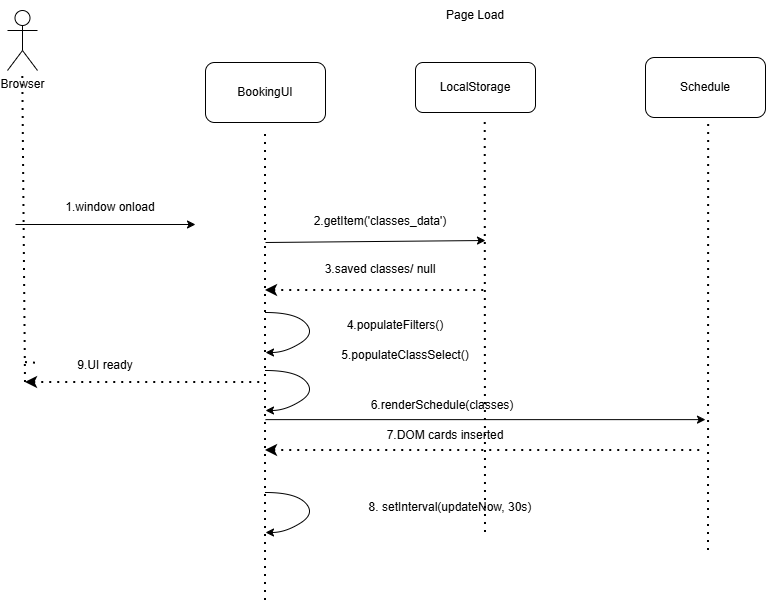

The diagram above was exported from draw.io. Its source (the exported page's mxGraphModel, read from the mxfile embedded in the PNG):
<mxGraphModel dx="958" dy="583" grid="1" gridSize="10" guides="1" tooltips="1" connect="1" arrows="1" fold="1" page="1" pageScale="1" pageWidth="827" pageHeight="1169" math="0" shadow="0">
  <root>
    <mxCell id="0" />
    <mxCell id="1" parent="0" />
    <mxCell id="qJvySv4eTTBfQWu1ID3v-3" parent="1" style="shape=umlActor;verticalLabelPosition=bottom;verticalAlign=top;html=1;outlineConnect=0;" value="Browser" vertex="1">
      <mxGeometry height="60" width="30" x="422" y="130" as="geometry" />
    </mxCell>
    <mxCell id="qJvySv4eTTBfQWu1ID3v-4" edge="1" parent="1" style="endArrow=classic;html=1;rounded=0;strokeColor=default;align=center;verticalAlign=middle;fontFamily=Helvetica;fontSize=11;fontColor=default;labelBackgroundColor=default;" value="">
      <mxGeometry height="50" relative="1" width="50" as="geometry">
        <mxPoint x="430" y="344" as="sourcePoint" />
        <mxPoint x="610" y="344" as="targetPoint" />
      </mxGeometry>
    </mxCell>
    <mxCell id="qJvySv4eTTBfQWu1ID3v-5" edge="1" parent="1" style="endArrow=none;dashed=1;html=1;dashPattern=1 3;strokeWidth=2;rounded=0;" target="qJvySv4eTTBfQWu1ID3v-3" value="">
      <mxGeometry height="50" relative="1" width="50" as="geometry">
        <mxPoint x="440" y="502" as="sourcePoint" />
        <mxPoint x="460" y="302" as="targetPoint" />
      </mxGeometry>
    </mxCell>
    <mxCell id="qJvySv4eTTBfQWu1ID3v-6" parent="1" style="rounded=1;whiteSpace=wrap;html=1;strokeColor=default;align=center;verticalAlign=middle;fontFamily=Helvetica;fontSize=12;fontColor=default;fillColor=default;" value="BookingUI" vertex="1">
      <mxGeometry height="60" width="120" x="620" y="182" as="geometry" />
    </mxCell>
    <mxCell id="qJvySv4eTTBfQWu1ID3v-7" parent="1" style="rounded=1;whiteSpace=wrap;html=1;" value="LocalStorage" vertex="1">
      <mxGeometry height="50" width="120" x="830" y="182" as="geometry" />
    </mxCell>
    <mxCell id="qJvySv4eTTBfQWu1ID3v-8" parent="1" style="text;html=1;whiteSpace=wrap;strokeColor=none;fillColor=none;align=center;verticalAlign=middle;rounded=0;" value="1.window onload" vertex="1">
      <mxGeometry height="30" width="110" x="470" y="312" as="geometry" />
    </mxCell>
    <mxCell id="qJvySv4eTTBfQWu1ID3v-11" edge="1" parent="1" style="endArrow=none;dashed=1;html=1;dashPattern=1 3;strokeWidth=2;rounded=0;entryX=0.75;entryY=1;entryDx=0;entryDy=0;" value="">
      <mxGeometry height="50" relative="1" width="50" as="geometry">
        <mxPoint x="680" y="720" as="sourcePoint" />
        <mxPoint x="680" y="249.9500000000001" as="targetPoint" />
      </mxGeometry>
    </mxCell>
    <mxCell id="qJvySv4eTTBfQWu1ID3v-12" edge="1" parent="1" style="endArrow=none;dashed=1;html=1;dashPattern=1 3;strokeWidth=2;rounded=0;startArrow=classic;startFill=1;" value="">
      <mxGeometry height="50" relative="1" width="50" as="geometry">
        <Array as="points" />
        <mxPoint x="440" y="502" as="sourcePoint" />
        <mxPoint x="680" y="502" as="targetPoint" />
      </mxGeometry>
    </mxCell>
    <mxCell id="qJvySv4eTTBfQWu1ID3v-13" edge="1" parent="1" style="endArrow=none;dashed=1;html=1;dashPattern=1 3;strokeWidth=2;rounded=0;" value="">
      <mxGeometry height="50" relative="1" width="50" as="geometry">
        <Array as="points" />
        <mxPoint x="440" y="482" as="sourcePoint" />
        <mxPoint x="454" y="483.09375" as="targetPoint" />
      </mxGeometry>
    </mxCell>
    <mxCell id="qJvySv4eTTBfQWu1ID3v-15" edge="1" parent="1" style="endArrow=none;dashed=1;html=1;dashPattern=1 3;strokeWidth=2;rounded=0;entryX=0.581;entryY=1.1;entryDx=0;entryDy=0;entryPerimeter=0;" target="qJvySv4eTTBfQWu1ID3v-7" value="">
      <mxGeometry height="50" relative="1" width="50" as="geometry">
        <mxPoint x="900" y="652" as="sourcePoint" />
        <mxPoint x="920" y="402" as="targetPoint" />
      </mxGeometry>
    </mxCell>
    <mxCell id="qJvySv4eTTBfQWu1ID3v-16" parent="1" style="text;html=1;whiteSpace=wrap;strokeColor=none;fillColor=none;align=center;verticalAlign=middle;rounded=0;" value="2.getItem('classes_data')" vertex="1">
      <mxGeometry height="30" width="110" x="740" y="326" as="geometry" />
    </mxCell>
    <mxCell id="qJvySv4eTTBfQWu1ID3v-26" parent="1" style="text;html=1;whiteSpace=wrap;strokeColor=none;fillColor=none;align=center;verticalAlign=middle;rounded=0;" value="9.UI ready" vertex="1">
      <mxGeometry height="30" width="60" x="490" y="470" as="geometry" />
    </mxCell>
    <mxCell id="qJvySv4eTTBfQWu1ID3v-29" edge="1" parent="1" style="endArrow=classic;html=1;rounded=0;" value="">
      <mxGeometry height="50" relative="1" width="50" as="geometry">
        <mxPoint x="680" y="362" as="sourcePoint" />
        <mxPoint x="900" y="360" as="targetPoint" />
      </mxGeometry>
    </mxCell>
    <mxCell id="qJvySv4eTTBfQWu1ID3v-30" edge="1" parent="1" style="endArrow=none;dashed=1;html=1;dashPattern=1 3;strokeWidth=2;rounded=0;startArrow=classic;startFill=1;" value="">
      <mxGeometry height="50" relative="1" width="50" as="geometry">
        <mxPoint x="680" y="410" as="sourcePoint" />
        <mxPoint x="900" y="410" as="targetPoint" />
      </mxGeometry>
    </mxCell>
    <mxCell id="qJvySv4eTTBfQWu1ID3v-32" parent="1" style="text;html=1;whiteSpace=wrap;strokeColor=none;fillColor=none;align=center;verticalAlign=middle;rounded=0;" value="3.saved classes/ null" vertex="1">
      <mxGeometry height="30" width="130" x="730" y="374" as="geometry" />
    </mxCell>
    <mxCell id="qJvySv4eTTBfQWu1ID3v-33" edge="1" parent="1" style="curved=1;endArrow=classic;html=1;rounded=0;" value="">
      <mxGeometry height="50" relative="1" width="50" as="geometry">
        <Array as="points">
          <mxPoint x="710" y="432" />
          <mxPoint x="730" y="453" />
          <mxPoint x="700" y="472" />
        </Array>
        <mxPoint x="680" y="432" as="sourcePoint" />
        <mxPoint x="680" y="472" as="targetPoint" />
      </mxGeometry>
    </mxCell>
    <mxCell id="qJvySv4eTTBfQWu1ID3v-34" edge="1" parent="1" style="curved=1;endArrow=classic;html=1;rounded=0;" value="">
      <mxGeometry height="50" relative="1" width="50" as="geometry">
        <Array as="points">
          <mxPoint x="710" y="490" />
          <mxPoint x="730" y="511" />
          <mxPoint x="700" y="530" />
        </Array>
        <mxPoint x="680" y="490" as="sourcePoint" />
        <mxPoint x="680" y="530" as="targetPoint" />
      </mxGeometry>
    </mxCell>
    <mxCell id="qJvySv4eTTBfQWu1ID3v-35" parent="1" style="text;html=1;whiteSpace=wrap;strokeColor=none;fillColor=none;align=center;verticalAlign=middle;rounded=0;" value="4.populateFilters()" vertex="1">
      <mxGeometry height="30" width="60" x="780" y="430" as="geometry" />
    </mxCell>
    <mxCell id="qJvySv4eTTBfQWu1ID3v-36" parent="1" style="text;html=1;whiteSpace=wrap;strokeColor=none;fillColor=none;align=center;verticalAlign=middle;rounded=0;" value="5.populateClassSelect()" vertex="1">
      <mxGeometry height="30" width="60" x="790" y="460" as="geometry" />
    </mxCell>
    <mxCell id="qJvySv4eTTBfQWu1ID3v-37" parent="1" style="text;html=1;whiteSpace=wrap;strokeColor=none;fillColor=none;align=center;verticalAlign=middle;rounded=0;" value="6.renderSchedule(classes)" vertex="1">
      <mxGeometry height="30" width="60" x="827" y="510" as="geometry" />
    </mxCell>
    <mxCell id="qJvySv4eTTBfQWu1ID3v-38" parent="1" style="text;html=1;whiteSpace=wrap;strokeColor=none;fillColor=none;align=center;verticalAlign=middle;rounded=0;" value="7.DOM cards inserted" vertex="1">
      <mxGeometry height="30" width="140" x="790" y="540" as="geometry" />
    </mxCell>
    <mxCell id="qJvySv4eTTBfQWu1ID3v-39" parent="1" style="text;html=1;whiteSpace=wrap;strokeColor=none;fillColor=none;align=center;verticalAlign=middle;rounded=0;" value="8. setInterval(updateNow, 30s)" vertex="1">
      <mxGeometry height="30" width="210" x="760" y="612" as="geometry" />
    </mxCell>
    <mxCell id="qJvySv4eTTBfQWu1ID3v-40" edge="1" parent="1" style="curved=1;endArrow=classic;html=1;rounded=0;" value="">
      <mxGeometry height="50" relative="1" width="50" as="geometry">
        <Array as="points">
          <mxPoint x="710" y="612" />
          <mxPoint x="730" y="633" />
          <mxPoint x="700" y="652" />
        </Array>
        <mxPoint x="680" y="612" as="sourcePoint" />
        <mxPoint x="680" y="652" as="targetPoint" />
      </mxGeometry>
    </mxCell>
    <mxCell id="qJvySv4eTTBfQWu1ID3v-41" parent="1" style="rounded=1;whiteSpace=wrap;html=1;" value="Schedule" vertex="1">
      <mxGeometry height="60" width="120" x="1060" y="177" as="geometry" />
    </mxCell>
    <mxCell id="qJvySv4eTTBfQWu1ID3v-42" edge="1" parent="1" style="endArrow=none;dashed=1;html=1;dashPattern=1 3;strokeWidth=2;rounded=0;entryX=0.568;entryY=1.087;entryDx=0;entryDy=0;entryPerimeter=0;" value="">
      <mxGeometry height="50" relative="1" width="50" as="geometry">
        <mxPoint x="1123" y="670" as="sourcePoint" />
        <mxPoint x="1123.1599999999999" y="243.2199999999999" as="targetPoint" />
      </mxGeometry>
    </mxCell>
    <mxCell id="qJvySv4eTTBfQWu1ID3v-43" edge="1" parent="1" style="endArrow=classic;html=1;rounded=0;" value="">
      <mxGeometry height="50" relative="1" width="50" as="geometry">
        <mxPoint x="680" y="539.13" as="sourcePoint" />
        <mxPoint x="1120" y="539.13" as="targetPoint" />
      </mxGeometry>
    </mxCell>
    <mxCell id="qJvySv4eTTBfQWu1ID3v-44" edge="1" parent="1" style="endArrow=none;dashed=1;html=1;dashPattern=1 3;strokeWidth=2;rounded=0;startArrow=classic;startFill=1;" value="">
      <mxGeometry height="50" relative="1" width="50" as="geometry">
        <mxPoint x="680" y="570" as="sourcePoint" />
        <mxPoint x="1120" y="570" as="targetPoint" />
      </mxGeometry>
    </mxCell>
    <mxCell id="qJvySv4eTTBfQWu1ID3v-46" parent="1" style="text;html=1;whiteSpace=wrap;strokeColor=none;fillColor=none;align=center;verticalAlign=middle;rounded=0;" value="Page Load" vertex="1">
      <mxGeometry height="30" width="80" x="850" y="120" as="geometry" />
    </mxCell>
  </root>
</mxGraphModel>